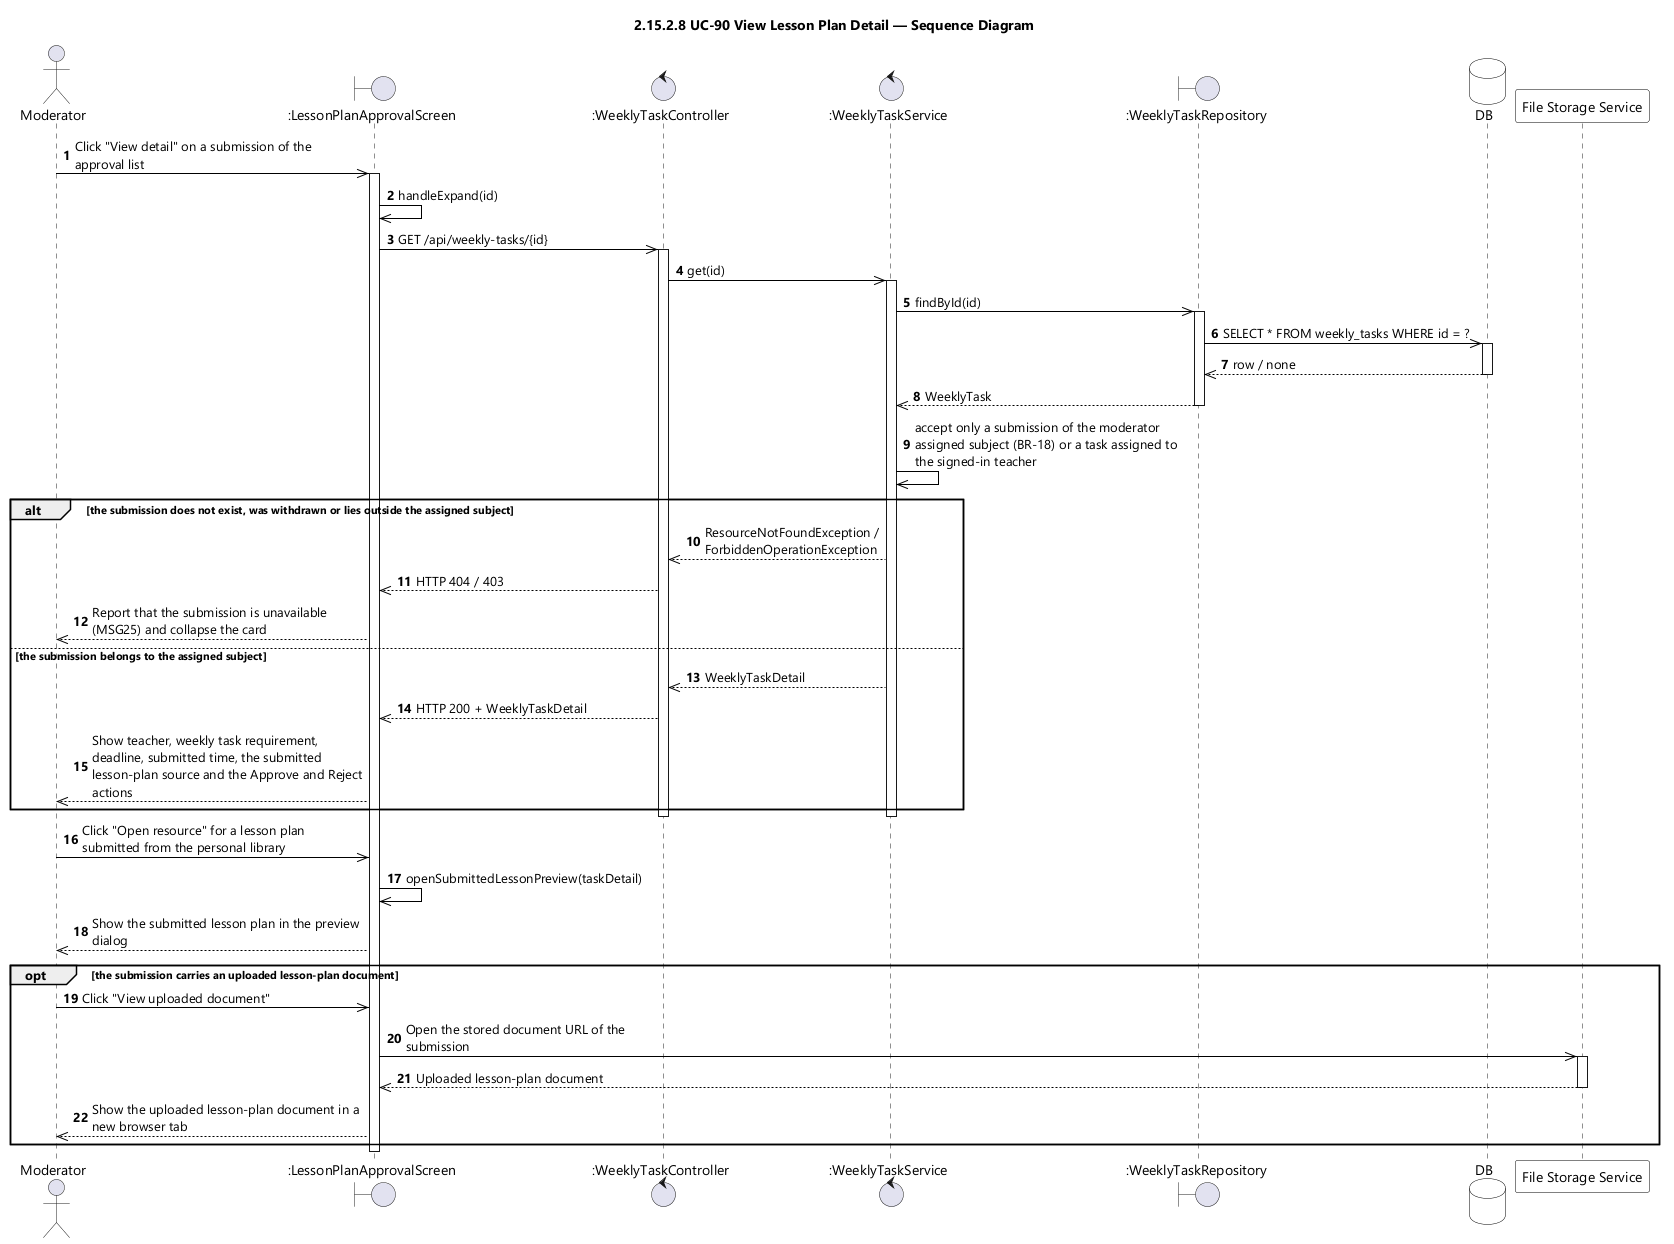

The diagram above was rendered by PlantUML. Its source (embedded in the PNG):
@startuml UC-90 View Lesson Plan Detail - Sequence Diagram (icon)
skinparamlocked dpi 96
skinparam defaultFontName "Segoe UI"
skinparam shadowing false
skinparam ParticipantBackgroundColor #FFFFFF
skinparam ParticipantBorderColor #000000
skinparam DatabaseBackgroundColor #FFFFFF
skinparam DatabaseBorderColor #000000
skinparam ArrowColor #000000
skinparam sequenceMessageAlign left
skinparam maxMessageSize 280
title 2.15.2.8 UC-90 View Lesson Plan Detail — Sequence Diagram

actor Moderator
boundary ":LessonPlanApprovalScreen" as UI
control ":WeeklyTaskController" as CTL
control ":WeeklyTaskService" as SVC
boundary ":WeeklyTaskRepository" as REPO
database DB
participant "File Storage Service" as FS

autonumber
Moderator ->> UI : Click "View detail" on a submission of the approval list
activate UI
UI ->> UI : handleExpand(id)
UI ->> CTL : GET /api/weekly-tasks/{id}
activate CTL
CTL ->> SVC : get(id)
activate SVC
SVC ->> REPO : findById(id)
activate REPO
REPO ->> DB : SELECT * FROM weekly_tasks WHERE id = ?
activate DB
DB -->> REPO : row / none
deactivate DB
REPO -->> SVC : WeeklyTask
deactivate REPO
SVC ->> SVC : accept only a submission of the moderator assigned subject (BR-18) or a task assigned to the signed-in teacher

alt the submission does not exist, was withdrawn or lies outside the assigned subject
  SVC -->> CTL : ResourceNotFoundException / ForbiddenOperationException
  CTL -->> UI : HTTP 404 / 403
  UI -->> Moderator : Report that the submission is unavailable (MSG25) and collapse the card
else the submission belongs to the assigned subject
  SVC -->> CTL : WeeklyTaskDetail
  CTL -->> UI : HTTP 200 + WeeklyTaskDetail
  UI -->> Moderator : Show teacher, weekly task requirement, deadline, submitted time, the submitted lesson-plan source and the Approve and Reject actions
end
deactivate SVC
deactivate CTL

Moderator ->> UI : Click "Open resource" for a lesson plan submitted from the personal library
UI ->> UI : openSubmittedLessonPreview(taskDetail)
UI -->> Moderator : Show the submitted lesson plan in the preview dialog

opt the submission carries an uploaded lesson-plan document
  Moderator ->> UI : Click "View uploaded document"
  UI ->> FS : Open the stored document URL of the submission
  activate FS
  FS -->> UI : Uploaded lesson-plan document
  deactivate FS
  UI -->> Moderator : Show the uploaded lesson-plan document in a new browser tab
end
deactivate UI
@enduml